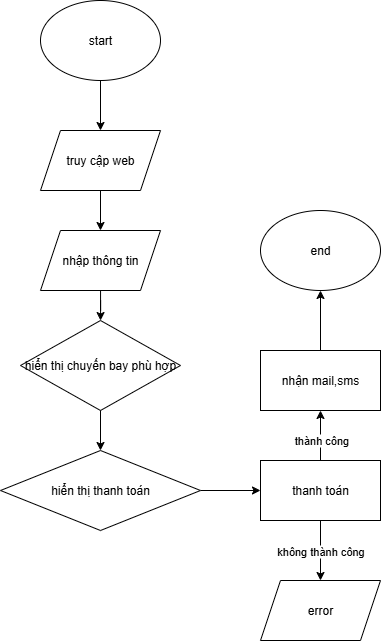

The diagram above was exported from draw.io. Its source (the exported page's mxGraphModel, read from the mxfile embedded in the PNG):
<mxGraphModel dx="925" dy="491" grid="1" gridSize="10" guides="1" tooltips="1" connect="1" arrows="1" fold="1" page="1" pageScale="1" pageWidth="1169" pageHeight="1654" background="#ffffff" math="0" shadow="0">
  <root>
    <mxCell id="0" />
    <mxCell id="1" parent="0" />
    <mxCell id="DB8WkRwVjZkaFn9Jk3yL-75" value="" style="edgeStyle=orthogonalEdgeStyle;rounded=0;orthogonalLoop=1;jettySize=auto;html=1;" edge="1" parent="1" source="DB8WkRwVjZkaFn9Jk3yL-73" target="DB8WkRwVjZkaFn9Jk3yL-74">
      <mxGeometry relative="1" as="geometry" />
    </mxCell>
    <mxCell id="DB8WkRwVjZkaFn9Jk3yL-73" value="start" style="ellipse;whiteSpace=wrap;html=1;" vertex="1" parent="1">
      <mxGeometry x="490" y="90" width="120" height="80" as="geometry" />
    </mxCell>
    <mxCell id="DB8WkRwVjZkaFn9Jk3yL-80" value="" style="edgeStyle=orthogonalEdgeStyle;rounded=0;orthogonalLoop=1;jettySize=auto;html=1;" edge="1" parent="1" source="DB8WkRwVjZkaFn9Jk3yL-74" target="DB8WkRwVjZkaFn9Jk3yL-76">
      <mxGeometry relative="1" as="geometry" />
    </mxCell>
    <mxCell id="DB8WkRwVjZkaFn9Jk3yL-74" value="truy cập web" style="shape=parallelogram;perimeter=parallelogramPerimeter;whiteSpace=wrap;html=1;fixedSize=1;" vertex="1" parent="1">
      <mxGeometry x="490" y="220" width="120" height="60" as="geometry" />
    </mxCell>
    <mxCell id="DB8WkRwVjZkaFn9Jk3yL-79" value="" style="edgeStyle=orthogonalEdgeStyle;rounded=0;orthogonalLoop=1;jettySize=auto;html=1;" edge="1" parent="1" source="DB8WkRwVjZkaFn9Jk3yL-76" target="DB8WkRwVjZkaFn9Jk3yL-77">
      <mxGeometry relative="1" as="geometry" />
    </mxCell>
    <mxCell id="DB8WkRwVjZkaFn9Jk3yL-76" value="nhập thông tin" style="shape=parallelogram;perimeter=parallelogramPerimeter;whiteSpace=wrap;html=1;fixedSize=1;" vertex="1" parent="1">
      <mxGeometry x="490" y="320" width="120" height="60" as="geometry" />
    </mxCell>
    <mxCell id="DB8WkRwVjZkaFn9Jk3yL-84" value="" style="edgeStyle=orthogonalEdgeStyle;rounded=0;orthogonalLoop=1;jettySize=auto;html=1;" edge="1" parent="1" source="DB8WkRwVjZkaFn9Jk3yL-77" target="DB8WkRwVjZkaFn9Jk3yL-82">
      <mxGeometry relative="1" as="geometry" />
    </mxCell>
    <mxCell id="DB8WkRwVjZkaFn9Jk3yL-77" value="hiển thị chuyến bay phù hợp" style="rhombus;whiteSpace=wrap;html=1;" vertex="1" parent="1">
      <mxGeometry x="470" y="410" width="160" height="90" as="geometry" />
    </mxCell>
    <mxCell id="DB8WkRwVjZkaFn9Jk3yL-88" value="" style="edgeStyle=orthogonalEdgeStyle;rounded=0;orthogonalLoop=1;jettySize=auto;html=1;" edge="1" parent="1" source="DB8WkRwVjZkaFn9Jk3yL-82" target="DB8WkRwVjZkaFn9Jk3yL-87">
      <mxGeometry relative="1" as="geometry" />
    </mxCell>
    <mxCell id="DB8WkRwVjZkaFn9Jk3yL-82" value="hiển thị thanh toán" style="rhombus;whiteSpace=wrap;html=1;" vertex="1" parent="1">
      <mxGeometry x="450" y="540" width="200" height="80" as="geometry" />
    </mxCell>
    <mxCell id="DB8WkRwVjZkaFn9Jk3yL-90" value="không thành công" style="edgeStyle=orthogonalEdgeStyle;rounded=0;orthogonalLoop=1;jettySize=auto;html=1;" edge="1" parent="1" source="DB8WkRwVjZkaFn9Jk3yL-87" target="DB8WkRwVjZkaFn9Jk3yL-89">
      <mxGeometry relative="1" as="geometry" />
    </mxCell>
    <mxCell id="DB8WkRwVjZkaFn9Jk3yL-92" value="" style="edgeStyle=orthogonalEdgeStyle;rounded=0;orthogonalLoop=1;jettySize=auto;html=1;" edge="1" parent="1" source="DB8WkRwVjZkaFn9Jk3yL-87" target="DB8WkRwVjZkaFn9Jk3yL-91">
      <mxGeometry relative="1" as="geometry" />
    </mxCell>
    <mxCell id="DB8WkRwVjZkaFn9Jk3yL-93" value="thành công" style="edgeLabel;html=1;align=center;verticalAlign=middle;resizable=0;points=[];" vertex="1" connectable="0" parent="DB8WkRwVjZkaFn9Jk3yL-92">
      <mxGeometry x="-0.1757" relative="1" as="geometry">
        <mxPoint y="1" as="offset" />
      </mxGeometry>
    </mxCell>
    <mxCell id="DB8WkRwVjZkaFn9Jk3yL-87" value="thanh toán" style="rounded=0;whiteSpace=wrap;html=1;" vertex="1" parent="1">
      <mxGeometry x="710" y="550" width="120" height="60" as="geometry" />
    </mxCell>
    <mxCell id="DB8WkRwVjZkaFn9Jk3yL-89" value="error" style="shape=parallelogram;perimeter=parallelogramPerimeter;whiteSpace=wrap;html=1;fixedSize=1;" vertex="1" parent="1">
      <mxGeometry x="710" y="670" width="120" height="60" as="geometry" />
    </mxCell>
    <mxCell id="DB8WkRwVjZkaFn9Jk3yL-95" value="" style="edgeStyle=orthogonalEdgeStyle;rounded=0;orthogonalLoop=1;jettySize=auto;html=1;" edge="1" parent="1" source="DB8WkRwVjZkaFn9Jk3yL-91" target="DB8WkRwVjZkaFn9Jk3yL-94">
      <mxGeometry relative="1" as="geometry" />
    </mxCell>
    <mxCell id="DB8WkRwVjZkaFn9Jk3yL-91" value="nhận mail,sms" style="rounded=0;whiteSpace=wrap;html=1;" vertex="1" parent="1">
      <mxGeometry x="710" y="440" width="120" height="60" as="geometry" />
    </mxCell>
    <mxCell id="DB8WkRwVjZkaFn9Jk3yL-94" value="end" style="ellipse;whiteSpace=wrap;html=1;" vertex="1" parent="1">
      <mxGeometry x="710" y="300" width="120" height="80" as="geometry" />
    </mxCell>
  </root>
</mxGraphModel>